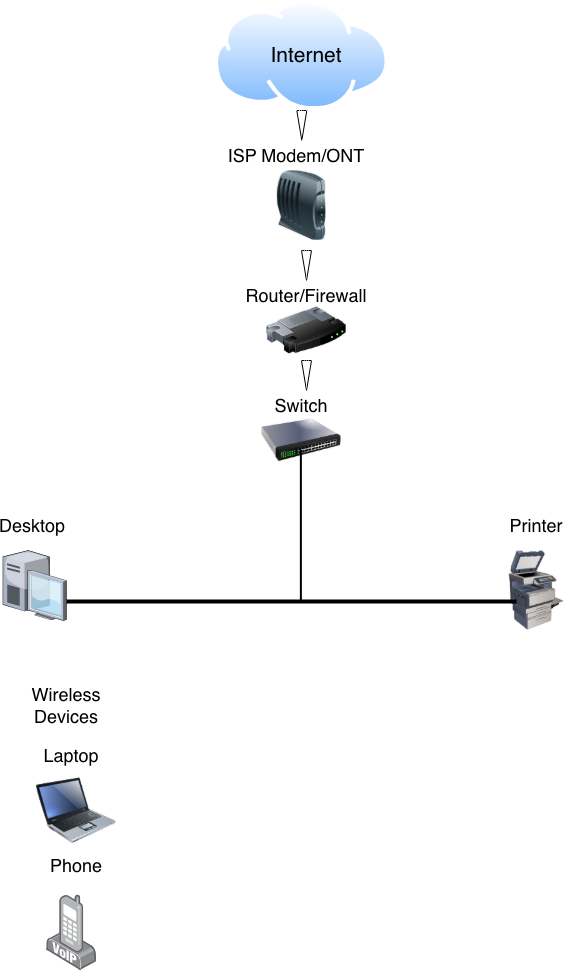

The diagram above was exported from draw.io. Its source (the exported page's mxGraphModel, read from the mxfile embedded in the PNG):
<mxGraphModel dx="1513" dy="1160" grid="1" gridSize="10" guides="1" tooltips="1" connect="1" arrows="1" fold="1" page="1" pageScale="1" pageWidth="850" pageHeight="1100" math="0" shadow="0">
  <root>
    <mxCell id="0" />
    <mxCell id="1" parent="0" />
    <mxCell id="lbgyOS7Y6TKlJYptQgcd-3" parent="1" style="image;aspect=fixed;perimeter=ellipsePerimeter;html=1;align=center;shadow=0;dashed=0;spacingTop=3;image=img/lib/active_directory/internet_cloud.svg;" value="" vertex="1">
      <mxGeometry height="110" width="174.61" x="338" as="geometry" />
    </mxCell>
    <mxCell id="lbgyOS7Y6TKlJYptQgcd-4" parent="1" style="image;html=1;image=img/lib/clip_art/networking/Switch_128x128.png" value="" vertex="1">
      <mxGeometry height="80" width="80" x="384.87" y="400" as="geometry" />
    </mxCell>
    <mxCell id="lbgyOS7Y6TKlJYptQgcd-6" parent="1" style="image;html=1;image=img/lib/clip_art/networking/Modem_128x128.png" value="" vertex="1">
      <mxGeometry height="70" width="75.13" x="387.75" y="170" as="geometry" />
    </mxCell>
    <mxCell id="lbgyOS7Y6TKlJYptQgcd-7" parent="1" style="verticalLabelPosition=bottom;sketch=0;aspect=fixed;html=1;verticalAlign=top;strokeColor=none;align=center;outlineConnect=0;shape=mxgraph.citrix.desktop;" value="" vertex="1">
      <mxGeometry height="70" width="63.57" x="126.43000000000004" y="550" as="geometry" />
    </mxCell>
    <mxCell id="lbgyOS7Y6TKlJYptQgcd-8" parent="1" style="image;html=1;image=img/lib/clip_art/computers/Printer_Commercial_128x128.png" value="" vertex="1">
      <mxGeometry height="80" width="80" x="620" y="550" as="geometry" />
    </mxCell>
    <mxCell id="lbgyOS7Y6TKlJYptQgcd-9" parent="1" style="image;html=1;image=img/lib/clip_art/computers/Laptop_128x128.png" value="" vertex="1">
      <mxGeometry height="80" width="80" x="160" y="770" as="geometry" />
    </mxCell>
    <mxCell id="lbgyOS7Y6TKlJYptQgcd-11" parent="1" style="image;points=[];aspect=fixed;html=1;align=center;shadow=0;dashed=0;image=img/lib/allied_telesis/computer_and_terminals/VOIP_IP_phone.svg;" value="" vertex="1">
      <mxGeometry height="75.6" width="49.74" x="170.26" y="894.4" as="geometry" />
    </mxCell>
    <mxCell id="lbgyOS7Y6TKlJYptQgcd-13" parent="1" style="html=1;shadow=0;dashed=0;align=center;verticalAlign=middle;shape=mxgraph.arrows2.arrow;dy=0.6;dx=40;direction=south;notch=0;" value="" vertex="1">
      <mxGeometry height="30" width="10" x="420.31" y="110" as="geometry" />
    </mxCell>
    <mxCell id="lbgyOS7Y6TKlJYptQgcd-14" parent="1" style="html=1;shadow=0;dashed=0;align=center;verticalAlign=middle;shape=mxgraph.arrows2.arrow;dy=0.6;dx=40;direction=south;notch=0;" value="" vertex="1">
      <mxGeometry height="30" width="10" x="425" y="250" as="geometry" />
    </mxCell>
    <mxCell id="lbgyOS7Y6TKlJYptQgcd-15" parent="1" style="html=1;shadow=0;dashed=0;align=center;verticalAlign=middle;shape=mxgraph.arrows2.arrow;dy=0.6;dx=40;direction=south;notch=0;" value="" vertex="1">
      <mxGeometry height="30" width="10" x="425" y="360" as="geometry" />
    </mxCell>
    <mxCell id="lbgyOS7Y6TKlJYptQgcd-20" parent="1" style="text;html=1;whiteSpace=wrap;strokeColor=none;fillColor=none;align=center;verticalAlign=middle;rounded=0;fontSize=21;" value="Internet" vertex="1">
      <mxGeometry height="40" width="120" x="370" y="35" as="geometry" />
    </mxCell>
    <mxCell id="lbgyOS7Y6TKlJYptQgcd-21" parent="1" style="text;html=1;whiteSpace=wrap;strokeColor=none;fillColor=none;align=center;verticalAlign=middle;rounded=0;" value="&lt;font style=&quot;font-size: 18px;&quot;&gt;Switch&lt;/font&gt;" vertex="1">
      <mxGeometry height="30" width="60" x="395" y="390" as="geometry" />
    </mxCell>
    <mxCell id="lbgyOS7Y6TKlJYptQgcd-22" parent="1" style="text;html=1;whiteSpace=wrap;strokeColor=none;fillColor=none;align=center;verticalAlign=middle;rounded=0;" value="&lt;font style=&quot;font-size: 18px;&quot;&gt;Router/Firewall&lt;/font&gt;" vertex="1">
      <mxGeometry height="30" width="60" x="400" y="280" as="geometry" />
    </mxCell>
    <mxCell id="lbgyOS7Y6TKlJYptQgcd-23" parent="1" style="text;html=1;whiteSpace=wrap;strokeColor=none;fillColor=none;align=center;verticalAlign=middle;rounded=0;" value="&lt;font style=&quot;font-size: 18px;&quot;&gt;ISP Modem/ONT&lt;/font&gt;" vertex="1">
      <mxGeometry height="30" width="180" x="330" y="140" as="geometry" />
    </mxCell>
    <mxCell id="lbgyOS7Y6TKlJYptQgcd-24" parent="1" style="text;html=1;whiteSpace=wrap;strokeColor=none;fillColor=none;align=center;verticalAlign=middle;rounded=0;" value="&lt;font style=&quot;font-size: 18px;&quot;&gt;Desktop&lt;/font&gt;" vertex="1">
      <mxGeometry height="30" width="60" x="126.43" y="510" as="geometry" />
    </mxCell>
    <mxCell id="lbgyOS7Y6TKlJYptQgcd-25" parent="1" style="text;html=1;whiteSpace=wrap;strokeColor=none;fillColor=none;align=center;verticalAlign=middle;rounded=0;" value="&lt;font style=&quot;font-size: 18px;&quot;&gt;Printer&lt;/font&gt;" vertex="1">
      <mxGeometry height="30" width="60" x="630" y="510" as="geometry" />
    </mxCell>
    <mxCell id="lbgyOS7Y6TKlJYptQgcd-26" parent="1" style="text;html=1;whiteSpace=wrap;strokeColor=none;fillColor=none;align=center;verticalAlign=middle;rounded=0;fontSize=18;" value="Laptop" vertex="1">
      <mxGeometry height="30" width="60" x="165.13" y="740" as="geometry" />
    </mxCell>
    <mxCell id="lbgyOS7Y6TKlJYptQgcd-27" parent="1" style="text;html=1;whiteSpace=wrap;strokeColor=none;fillColor=none;align=center;verticalAlign=middle;rounded=0;fontSize=18;" value="Phone" vertex="1">
      <mxGeometry height="30" width="60" x="170" y="850" as="geometry" />
    </mxCell>
    <mxCell id="lbgyOS7Y6TKlJYptQgcd-30" parent="1" style="line;strokeWidth=4;html=1;perimeter=backbonePerimeter;points=[];outlineConnect=0;" value="" vertex="1">
      <mxGeometry height="10" width="450" x="190" y="596" as="geometry" />
    </mxCell>
    <mxCell id="lbgyOS7Y6TKlJYptQgcd-34" parent="1" style="line;strokeWidth=2;direction=south;html=1;" value="" vertex="1">
      <mxGeometry height="150" width="10" x="419.87" y="450" as="geometry" />
    </mxCell>
    <mxCell id="lbgyOS7Y6TKlJYptQgcd-35" parent="1" style="text;html=1;whiteSpace=wrap;strokeColor=none;fillColor=none;align=center;verticalAlign=middle;rounded=0;" value="&lt;font style=&quot;font-size: 18px;&quot;&gt;Wireless Devices&lt;/font&gt;" vertex="1">
      <mxGeometry height="30" width="60" x="160" y="690" as="geometry" />
    </mxCell>
    <mxCell id="lbgyOS7Y6TKlJYptQgcd-38" parent="1" style="image;html=1;image=img/lib/clip_art/networking/Router_128x128.png" value="" vertex="1">
      <mxGeometry height="80" width="80" x="390" y="290" as="geometry" />
    </mxCell>
  </root>
</mxGraphModel>